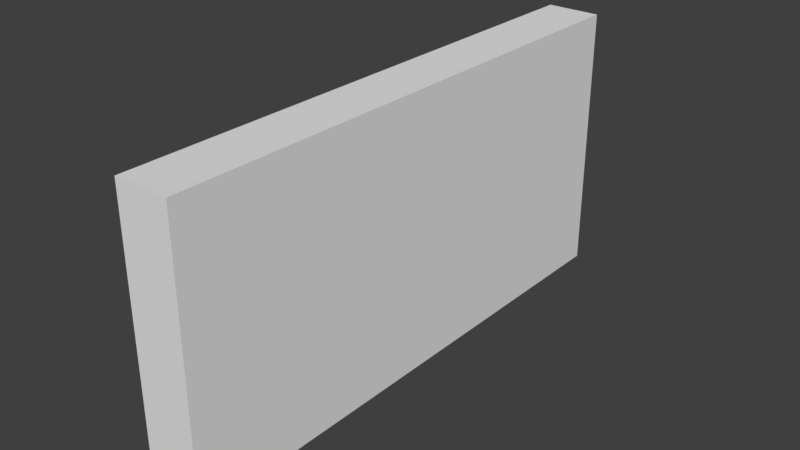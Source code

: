 # Source: Railing1x2x.20.blend  (saved by Blender 2.78.0; exported with 4.5.12 LTS)
import bpy
from mathutils import Matrix  # noqa: F401  (used for matrix-valued properties, if any)

bpy.ops.wm.read_factory_settings(use_empty=True)
scene = bpy.context.scene
scene.name = 'Scene'

# ---- collections
col_collection_1 = bpy.data.collections.new('Collection 1'); scene.collection.children.link(col_collection_1)

# ---- world
world_world_001 = bpy.data.worlds.new('World.001'); scene.world = world_world_001
world_world_001.use_nodes = True; world_world_001.node_tree.nodes.clear()
_N = world_world_001.node_tree.nodes; _L = world_world_001.node_tree.links
n0 = _N.new('ShaderNodeOutputWorld'); n0.name = 'World Output'; n0.location = (300, 300)
n1 = _N.new('ShaderNodeBackground'); n1.name = 'Background'; n1.location = (10, 300)
n1.inputs[0].default_value = (0.05, 0.05, 0.05, 1.0)
_L.new(n1.outputs[0], n0.inputs[0])
n0.is_active_output = True
world_world_001.use_sun_shadow = False
world_world_001.sun_shadow_jitter_overblur = 0.0
world_world_001.cycles.sampling_method = 'MANUAL'

# ---- meshes
me_railing1x2x_20_blend = bpy.data.meshes.new('Railing1x2x.20.blend')
me_railing1x2x_20_blend.from_pydata([(0.0, -1.0, 0.0), (1.0, -1.0, 0.0), (0.0, 1.0, 0.0), (1.0, 1.0, 0.0), (0.0, 1.0, 0.0), (0.0, -1.0, 0.0), (1.0, -1.0, 0.0), (1.0, 1.0, 0.0), (0.0, 1.0, -0.2), (0.0, -1.0, -0.2), (1.0, -1.0, -0.2), (1.0, 1.0, -0.2)], [], [(0, 1, 3, 2), (4, 8, 9, 5), (1, 6, 7, 3), (2, 4, 5, 0), (3, 7, 4, 2), (0, 5, 6, 1), (9, 8, 11, 10), (7, 11, 8, 4), (5, 9, 10, 6), (6, 10, 11, 7)])
me_railing1x2x_20_blend.use_remesh_preserve_volume = False
me_railing1x2x_20_blend.use_remesh_preserve_attributes = False
me_railing1x2x_20_blend.use_mirror_vertex_groups = False
me_railing1x2x_20_blend.update()

# ---- objects
ob_railing1x2x_20_blend = bpy.data.objects.new('Railing1x2x.20.blend', me_railing1x2x_20_blend)

# ---- transforms, parenting, visibility, modifiers, constraints
ob_railing1x2x_20_blend.location = (0.0, 0.0, 0.0)
ob_railing1x2x_20_blend.rotation_euler = (-0.0, -1.571, 0.0)
ob_railing1x2x_20_blend.lineart.crease_threshold = 0.0

# ---- collection membership
col_collection_1.objects.link(ob_railing1x2x_20_blend)

# ---- scene / render settings (as saved in the file)
scene.frame_start = 1; scene.frame_end = 250; scene.frame_set(1)
scene.render.engine = 'CYCLES'
scene.render.resolution_percentage = 50
scene.render.dither_intensity = 0.0
scene.cycles.use_denoising = False
scene.cycles.samples = 4
scene.cycles.sampling_pattern = 'TABULATED_SOBOL'
scene.cycles.light_sampling_threshold = 0.0
scene.cycles.use_adaptive_sampling = False
scene.cycles.use_light_tree = False
scene.cycles.blur_glossy = 0.0
scene.cycles.sample_clamp_indirect = 3.0
scene.view_settings.view_transform = 'Standard'
bpy.context.view_layer.update()

# ---- added for rendering (the .blend has no active camera and no usable light): camera, sun
cam_auto = bpy.data.cameras.new('AutoCamera')
cam_auto.lens = 50.0
cam_auto.sensor_width = 36.0
cam_auto.clip_end = 1000.0
ob_auto_camera = bpy.data.objects.new('AutoCamera', cam_auto)
scene.collection.objects.link(ob_auto_camera)
ob_auto_camera.location = (2.17712, -2.49255, 2.1617)
ob_auto_camera.rotation_euler = (1.09748, -7.21219e-08, 0.694738)
scene.camera = ob_auto_camera
light_auto_sun = bpy.data.lights.new('AutoSun', 'SUN')
light_auto_sun.energy = 3.0
light_auto_sun.angle = 0.0523599
ob_auto_sun = bpy.data.objects.new('AutoSun', light_auto_sun)
scene.collection.objects.link(ob_auto_sun)
ob_auto_sun.rotation_euler = (0.872665, 0.174533, 0.523599)
bpy.context.view_layer.update()
